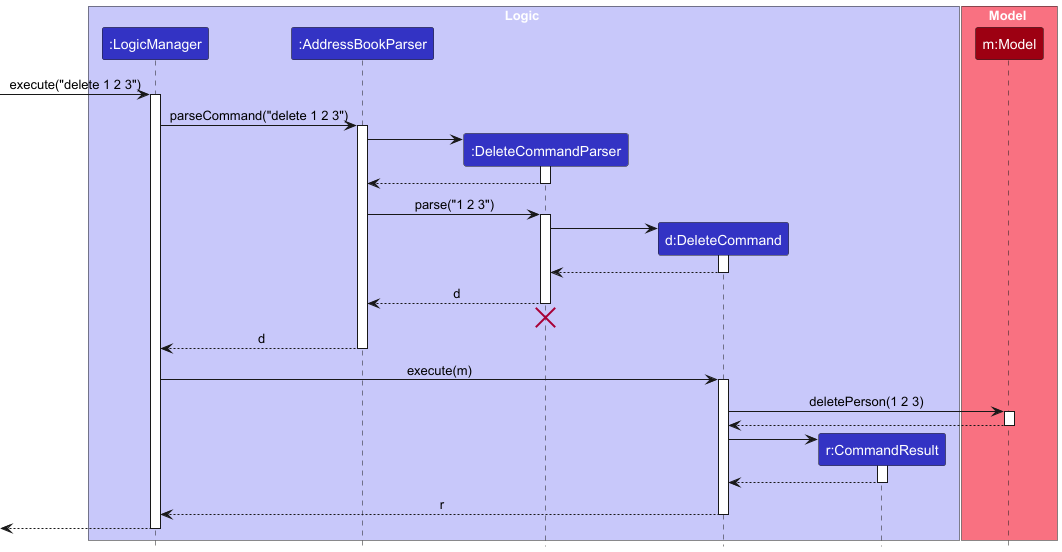

The diagram above was rendered by PlantUML. Its source (embedded in the PNG):
@startuml
!include style.puml
skinparam ArrowFontStyle plain

box Logic LOGIC_COLOR_T1
participant ":LogicManager" as LogicManager LOGIC_COLOR
participant ":AddressBookParser" as AddressBookParser LOGIC_COLOR
participant ":DeleteCommandParser" as DeleteCommandParser LOGIC_COLOR
participant "d:DeleteCommand" as DeleteCommand LOGIC_COLOR
participant "r:CommandResult" as CommandResult LOGIC_COLOR
end box

box Model MODEL_COLOR_T1
participant "m:Model" as Model MODEL_COLOR
end box

[-> LogicManager : execute("delete 1 2 3")
activate LogicManager

LogicManager -> AddressBookParser : parseCommand("delete 1 2 3")
activate AddressBookParser

create DeleteCommandParser
AddressBookParser -> DeleteCommandParser
activate DeleteCommandParser

DeleteCommandParser --> AddressBookParser
deactivate DeleteCommandParser

AddressBookParser -> DeleteCommandParser : parse("1 2 3")
activate DeleteCommandParser

create DeleteCommand
DeleteCommandParser -> DeleteCommand
activate DeleteCommand

DeleteCommand --> DeleteCommandParser :
deactivate DeleteCommand

DeleteCommandParser --> AddressBookParser : d
deactivate DeleteCommandParser
'Hidden arrow to position the destroy marker below the end of the activation bar.
DeleteCommandParser -[hidden]-> AddressBookParser
destroy DeleteCommandParser

AddressBookParser --> LogicManager : d
deactivate AddressBookParser

LogicManager -> DeleteCommand : execute(m)
activate DeleteCommand

DeleteCommand -> Model : deletePerson(1 2 3)
activate Model

Model --> DeleteCommand
deactivate Model

create CommandResult
DeleteCommand -> CommandResult
activate CommandResult

CommandResult --> DeleteCommand
deactivate CommandResult

DeleteCommand --> LogicManager : r
deactivate DeleteCommand

[<--LogicManager
deactivate LogicManager
@enduml